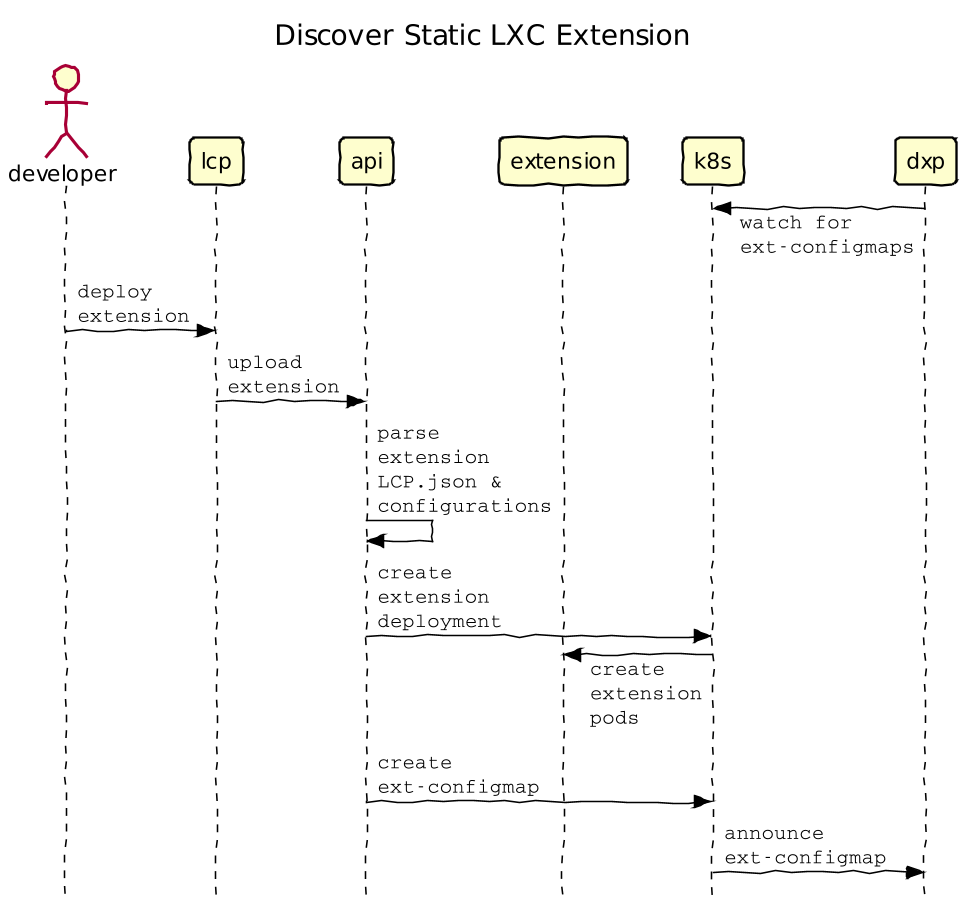

The diagram above was rendered by PlantUML. Its source (embedded in the PNG):
@startuml Discover Static LXC Extension
!include common.wsd
title Discover Static LXC Extension
actor developer
participant lcp
participant api
participant extension
participant k8s
participant dxp

dxp -> k8s : watch for\next-configmaps
developer -> lcp : deploy\nextension
lcp -> api : upload\nextension
api -> api : parse\nextension\nLCP.json &\nconfigurations
api -> k8s : create\nextension\ndeployment
k8s -> extension : create\nextension\npods
api -> k8s : create\next-configmap
k8s -> dxp : announce\next-configmap

@enduml